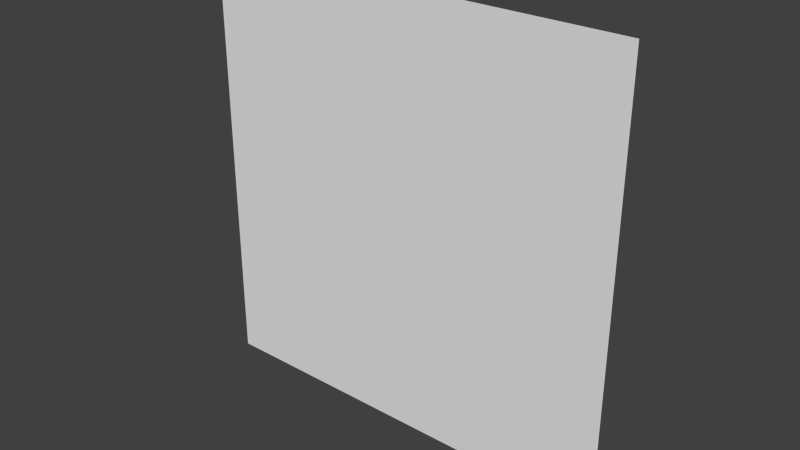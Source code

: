 # Source: maint2_1.blend  (saved by Blender 2.65.0; exported with 4.5.12 LTS)
import bpy
from mathutils import Matrix  # noqa: F401  (used for matrix-valued properties, if any)

bpy.ops.wm.read_factory_settings(use_empty=True)
scene = bpy.context.scene
scene.name = 'Scene'

# ---- collections
col_collection_7 = bpy.data.collections.new('Collection 7'); scene.collection.children.link(col_collection_7)

# ---- materials (node trees are filled in below, after node groups)
mat_maint2_1 = bpy.data.materials.new('maint2_1')
mat_maint2_1.alpha_threshold = 0.0
mat_maint2_1.use_transparent_shadow = False
mat_maint2_1.roughness = 0.5
mat_maint2_1.specular_intensity = 0.0
mat_maint2_1.line_color = (0.0, 0.0, 0.0, 1.0)

# ---- material node trees

# ---- world
world_world = bpy.data.worlds.new('World'); scene.world = world_world
world_world.color = (0.05088, 0.05088, 0.05088)
world_world.use_sun_shadow = False
world_world.sun_shadow_jitter_overblur = 0.0
world_world.cycles.sampling_method = 'MANUAL'
world_world.cycles.sample_map_resolution = 256

# ---- meshes
me_maint2_1_png = bpy.data.meshes.new('maint2_1.png')
me_maint2_1_png.from_pydata([(-1.28, 1.1e-07, 9.664e-08), (1.28, 1.1e-07, 9.664e-08), (1.28, 2.56, 9.664e-08), (-1.28, 2.56, 9.664e-08)], [], [(0, 1, 2, 3)])
_uv = me_maint2_1_png.uv_layers.new(name='UVMap')
_uv.uv.foreach_set('vector', [0.0, 0.0, 1.0, 0.0, 1.0, 1.0, 0.0, 1.0])
me_maint2_1_png.materials.append(mat_maint2_1)
me_maint2_1_png.use_remesh_preserve_volume = False
me_maint2_1_png.use_remesh_preserve_attributes = False
me_maint2_1_png.use_mirror_vertex_groups = False
me_maint2_1_png.update()

# ---- objects
ob_maint2_1_mesh = bpy.data.objects.new('maint2_1_mesh', me_maint2_1_png)

# ---- transforms, parenting, visibility, modifiers, constraints
ob_maint2_1_mesh.location = (0.0, 0.0, 0.0)
ob_maint2_1_mesh.rotation_euler = (1.571, 0.0, 0.0)
ob_maint2_1_mesh.lineart.crease_threshold = 0.0

# ---- collection membership
col_collection_7.objects.link(ob_maint2_1_mesh)

# ---- scene / render settings (as saved in the file)
scene.frame_start = 1; scene.frame_end = 2; scene.frame_set(1)
scene.render.engine = 'BLENDER_EEVEE_NEXT'
scene.render.image_settings.color_mode = 'RGB'
scene.render.image_settings.compression = 90
scene.render.resolution_percentage = 50
scene.render.dither_intensity = 0.0
scene.render.bake_margin = 2
scene.render.bake_bias = 0.0
scene.cycles.use_denoising = False
scene.cycles.samples = 10
scene.cycles.sampling_pattern = 'TABULATED_SOBOL'
scene.cycles.light_sampling_threshold = 0.0
scene.cycles.use_adaptive_sampling = False
scene.cycles.use_light_tree = False
scene.cycles.blur_glossy = 0.0
scene.cycles.volume_bounces = 1
scene.cycles.pixel_filter_type = 'GAUSSIAN'
scene.cycles.sample_clamp_indirect = 0.0
scene.view_settings.view_transform = 'Standard'
bpy.context.view_layer.update()

# ---- added for rendering (the .blend has no active camera and no usable light): camera, sun
cam_auto = bpy.data.cameras.new('AutoCamera')
cam_auto.lens = 50.0
cam_auto.sensor_width = 36.0
cam_auto.clip_end = 1000.0
ob_auto_camera = bpy.data.objects.new('AutoCamera', cam_auto)
scene.collection.objects.link(ob_auto_camera)
ob_auto_camera.location = (3.34967, -4.01961, 3.95974)
ob_auto_camera.rotation_euler = (1.09748, -7.21219e-08, 0.694738)
scene.camera = ob_auto_camera
light_auto_sun = bpy.data.lights.new('AutoSun', 'SUN')
light_auto_sun.energy = 3.0
light_auto_sun.angle = 0.0523599
ob_auto_sun = bpy.data.objects.new('AutoSun', light_auto_sun)
scene.collection.objects.link(ob_auto_sun)
ob_auto_sun.rotation_euler = (0.872665, 0.174533, 0.523599)
bpy.context.view_layer.update()
